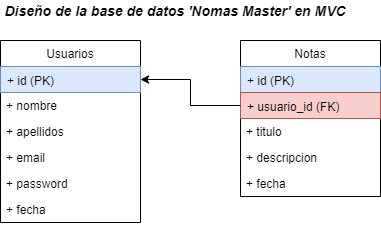

The diagram above was exported from draw.io. Its source (the exported page's mxGraphModel, read from the mxfile embedded in the PNG):
<mxGraphModel dx="482" dy="663" grid="1" gridSize="10" guides="1" tooltips="1" connect="1" arrows="1" fold="1" page="1" pageScale="1" pageWidth="827" pageHeight="1169" math="0" shadow="0">
  <root>
    <mxCell id="0" />
    <mxCell id="1" parent="0" />
    <mxCell id="ez74bUGhsd9NgzM16k0b-5" value="Usuarios" style="swimlane;fontStyle=0;childLayout=stackLayout;horizontal=1;startSize=26;fillColor=none;horizontalStack=0;resizeParent=1;resizeParentMax=0;resizeLast=0;collapsible=1;marginBottom=0;" vertex="1" parent="1">
      <mxGeometry x="40" y="160" width="140" height="182" as="geometry" />
    </mxCell>
    <mxCell id="ez74bUGhsd9NgzM16k0b-6" value="+ id (PK)" style="text;strokeColor=#6c8ebf;fillColor=#dae8fc;align=left;verticalAlign=top;spacingLeft=4;spacingRight=4;overflow=hidden;rotatable=0;points=[[0,0.5],[1,0.5]];portConstraint=eastwest;" vertex="1" parent="ez74bUGhsd9NgzM16k0b-5">
      <mxGeometry y="26" width="140" height="26" as="geometry" />
    </mxCell>
    <mxCell id="ez74bUGhsd9NgzM16k0b-7" value="+ nombre" style="text;strokeColor=none;fillColor=none;align=left;verticalAlign=top;spacingLeft=4;spacingRight=4;overflow=hidden;rotatable=0;points=[[0,0.5],[1,0.5]];portConstraint=eastwest;" vertex="1" parent="ez74bUGhsd9NgzM16k0b-5">
      <mxGeometry y="52" width="140" height="26" as="geometry" />
    </mxCell>
    <mxCell id="ez74bUGhsd9NgzM16k0b-8" value="+ apellidos" style="text;strokeColor=none;fillColor=none;align=left;verticalAlign=top;spacingLeft=4;spacingRight=4;overflow=hidden;rotatable=0;points=[[0,0.5],[1,0.5]];portConstraint=eastwest;" vertex="1" parent="ez74bUGhsd9NgzM16k0b-5">
      <mxGeometry y="78" width="140" height="26" as="geometry" />
    </mxCell>
    <mxCell id="ez74bUGhsd9NgzM16k0b-9" value="+ email" style="text;strokeColor=none;fillColor=none;align=left;verticalAlign=top;spacingLeft=4;spacingRight=4;overflow=hidden;rotatable=0;points=[[0,0.5],[1,0.5]];portConstraint=eastwest;" vertex="1" parent="ez74bUGhsd9NgzM16k0b-5">
      <mxGeometry y="104" width="140" height="26" as="geometry" />
    </mxCell>
    <mxCell id="ez74bUGhsd9NgzM16k0b-10" value="+ password" style="text;strokeColor=none;fillColor=none;align=left;verticalAlign=top;spacingLeft=4;spacingRight=4;overflow=hidden;rotatable=0;points=[[0,0.5],[1,0.5]];portConstraint=eastwest;" vertex="1" parent="ez74bUGhsd9NgzM16k0b-5">
      <mxGeometry y="130" width="140" height="26" as="geometry" />
    </mxCell>
    <mxCell id="ez74bUGhsd9NgzM16k0b-11" value="+ fecha" style="text;strokeColor=none;fillColor=none;align=left;verticalAlign=top;spacingLeft=4;spacingRight=4;overflow=hidden;rotatable=0;points=[[0,0.5],[1,0.5]];portConstraint=eastwest;" vertex="1" parent="ez74bUGhsd9NgzM16k0b-5">
      <mxGeometry y="156" width="140" height="26" as="geometry" />
    </mxCell>
    <mxCell id="ez74bUGhsd9NgzM16k0b-12" value="Notas" style="swimlane;fontStyle=0;childLayout=stackLayout;horizontal=1;startSize=26;fillColor=none;horizontalStack=0;resizeParent=1;resizeParentMax=0;resizeLast=0;collapsible=1;marginBottom=0;" vertex="1" parent="1">
      <mxGeometry x="280" y="160" width="140" height="156" as="geometry" />
    </mxCell>
    <mxCell id="ez74bUGhsd9NgzM16k0b-13" value="+ id (PK)" style="text;strokeColor=#6c8ebf;fillColor=#dae8fc;align=left;verticalAlign=top;spacingLeft=4;spacingRight=4;overflow=hidden;rotatable=0;points=[[0,0.5],[1,0.5]];portConstraint=eastwest;" vertex="1" parent="ez74bUGhsd9NgzM16k0b-12">
      <mxGeometry y="26" width="140" height="26" as="geometry" />
    </mxCell>
    <mxCell id="ez74bUGhsd9NgzM16k0b-14" value="+ usuario_id (FK)" style="text;strokeColor=#b85450;fillColor=#f8cecc;align=left;verticalAlign=top;spacingLeft=4;spacingRight=4;overflow=hidden;rotatable=0;points=[[0,0.5],[1,0.5]];portConstraint=eastwest;" vertex="1" parent="ez74bUGhsd9NgzM16k0b-12">
      <mxGeometry y="52" width="140" height="26" as="geometry" />
    </mxCell>
    <mxCell id="ez74bUGhsd9NgzM16k0b-15" value="+ titulo" style="text;strokeColor=none;fillColor=none;align=left;verticalAlign=top;spacingLeft=4;spacingRight=4;overflow=hidden;rotatable=0;points=[[0,0.5],[1,0.5]];portConstraint=eastwest;" vertex="1" parent="ez74bUGhsd9NgzM16k0b-12">
      <mxGeometry y="78" width="140" height="26" as="geometry" />
    </mxCell>
    <mxCell id="ez74bUGhsd9NgzM16k0b-17" value="+ descripcion" style="text;strokeColor=none;fillColor=none;align=left;verticalAlign=top;spacingLeft=4;spacingRight=4;overflow=hidden;rotatable=0;points=[[0,0.5],[1,0.5]];portConstraint=eastwest;" vertex="1" parent="ez74bUGhsd9NgzM16k0b-12">
      <mxGeometry y="104" width="140" height="26" as="geometry" />
    </mxCell>
    <mxCell id="ez74bUGhsd9NgzM16k0b-18" value="+ fecha" style="text;strokeColor=none;fillColor=none;align=left;verticalAlign=top;spacingLeft=4;spacingRight=4;overflow=hidden;rotatable=0;points=[[0,0.5],[1,0.5]];portConstraint=eastwest;" vertex="1" parent="ez74bUGhsd9NgzM16k0b-12">
      <mxGeometry y="130" width="140" height="26" as="geometry" />
    </mxCell>
    <mxCell id="ez74bUGhsd9NgzM16k0b-16" style="edgeStyle=orthogonalEdgeStyle;rounded=0;orthogonalLoop=1;jettySize=auto;html=1;exitX=0;exitY=0.5;exitDx=0;exitDy=0;entryX=1;entryY=0.5;entryDx=0;entryDy=0;" edge="1" parent="1" source="ez74bUGhsd9NgzM16k0b-14" target="ez74bUGhsd9NgzM16k0b-6">
      <mxGeometry relative="1" as="geometry" />
    </mxCell>
    <mxCell id="ez74bUGhsd9NgzM16k0b-19" value="&lt;i&gt;&lt;b&gt;&lt;font style=&quot;font-size: 14px&quot;&gt;Diseño de la base de datos 'Nomas Master' en MVC&lt;/font&gt;&lt;/b&gt;&lt;/i&gt;" style="text;html=1;strokeColor=none;fillColor=none;align=center;verticalAlign=middle;whiteSpace=wrap;rounded=0;" vertex="1" parent="1">
      <mxGeometry x="40" y="120" width="350" height="20" as="geometry" />
    </mxCell>
  </root>
</mxGraphModel>